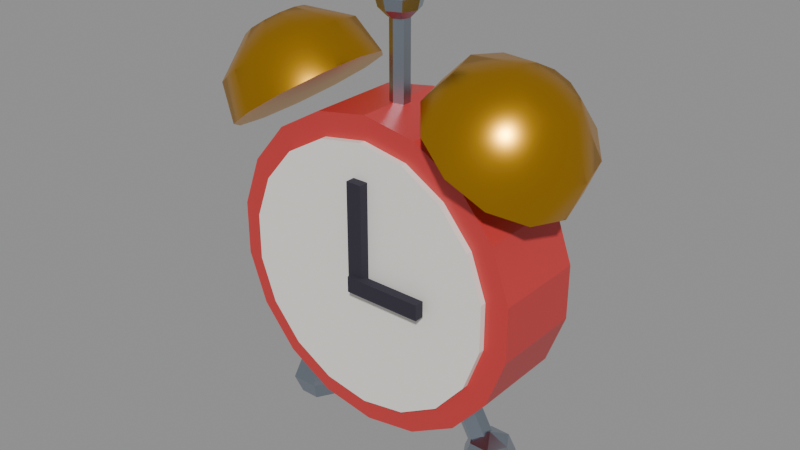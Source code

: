 # Source: clock-desk.blend  (saved by Blender 5.2.44; exported with 4.5.12 LTS)
import bpy
from mathutils import Matrix  # noqa: F401  (used for matrix-valued properties, if any)

bpy.ops.wm.read_factory_settings(use_empty=True)
scene = bpy.context.scene
scene.name = 'Scene'

# ---- collections
col_desk_clock = bpy.data.collections.new('Desk clock'); scene.collection.children.link(col_desk_clock)

# ---- materials (node trees are filled in below, after node groups)
mat_red_paint = bpy.data.materials.new('Red paint')
mat_red_paint.diffuse_color = (0.5776, 0.04231, 0.04231, 1.0)
mat_white_paint = bpy.data.materials.new('White paint')
mat_white_paint.diffuse_color = (0.8879, 0.8632, 0.807, 1.0)
mat_black_cloth = bpy.data.materials.new('Black cloth')
mat_black_cloth.diffuse_color = (0.02732, 0.02315, 0.03955, 1.0)
mat_black_cloth.roughness = 0.9
mat_gold = bpy.data.materials.new('Gold')
mat_gold.diffuse_color = (0.7835, 0.3968, 0.02315, 1.0)
mat_gold.roughness = 0.3
mat_gold.metallic = 1.0
mat_steel = bpy.data.materials.new('Steel')
mat_steel.diffuse_color = (0.402, 0.4621, 0.5457, 1.0)
mat_steel.roughness = 0.3
mat_steel.metallic = 1.0

# ---- material node trees
mat_red_paint.use_nodes = True; mat_red_paint.node_tree.nodes.clear()
_N = mat_red_paint.node_tree.nodes; _L = mat_red_paint.node_tree.links
n0 = _N.new('ShaderNodeBsdfPrincipled'); n0.name = 'Principled BSDF'; n0.location = (-200, 100)
n0.inputs[0].default_value = (0.5776, 0.04231, 0.04231, 1.0)
n0.inputs[2].default_value = 0.4
n0.inputs[10].default_value = 0.005
n1 = _N.new('ShaderNodeOutputMaterial'); n1.name = 'Material Output'; n1.location = (200, 100)
_L.new(n0.outputs[0], n1.inputs[0])
n1.is_active_output = True
mat_white_paint.use_nodes = True; mat_white_paint.node_tree.nodes.clear()
_N = mat_white_paint.node_tree.nodes; _L = mat_white_paint.node_tree.links
n0 = _N.new('ShaderNodeBsdfPrincipled'); n0.name = 'Principled BSDF'; n0.location = (-200, 100)
n0.inputs[0].default_value = (0.8879, 0.8632, 0.807, 1.0)
n0.inputs[2].default_value = 0.4
n0.inputs[10].default_value = 0.005
n1 = _N.new('ShaderNodeOutputMaterial'); n1.name = 'Material Output'; n1.location = (200, 100)
_L.new(n0.outputs[0], n1.inputs[0])
n1.is_active_output = True
mat_black_cloth.use_nodes = True; mat_black_cloth.node_tree.nodes.clear()
_N = mat_black_cloth.node_tree.nodes; _L = mat_black_cloth.node_tree.links
n0 = _N.new('ShaderNodeBsdfPrincipled'); n0.name = 'Principled BSDF'; n0.location = (-200, 100)
n0.inputs[0].default_value = (0.02732, 0.02315, 0.03955, 1.0)
n0.inputs[2].default_value = 0.9
n0.inputs[10].default_value = 0.005
n1 = _N.new('ShaderNodeOutputMaterial'); n1.name = 'Material Output'; n1.location = (200, 100)
_L.new(n0.outputs[0], n1.inputs[0])
n1.is_active_output = True
mat_gold.use_nodes = True; mat_gold.node_tree.nodes.clear()
_N = mat_gold.node_tree.nodes; _L = mat_gold.node_tree.links
n0 = _N.new('ShaderNodeBsdfPrincipled'); n0.name = 'Principled BSDF'; n0.location = (-200, 100)
n0.inputs[0].default_value = (0.7835, 0.3968, 0.02315, 1.0)
n0.inputs[1].default_value = 1.0
n0.inputs[2].default_value = 0.3
n0.inputs[10].default_value = 0.005
n1 = _N.new('ShaderNodeOutputMaterial'); n1.name = 'Material Output'; n1.location = (200, 100)
_L.new(n0.outputs[0], n1.inputs[0])
n1.is_active_output = True
mat_steel.use_nodes = True; mat_steel.node_tree.nodes.clear()
_N = mat_steel.node_tree.nodes; _L = mat_steel.node_tree.links
n0 = _N.new('ShaderNodeBsdfPrincipled'); n0.name = 'Principled BSDF'; n0.location = (-200, 100)
n0.inputs[0].default_value = (0.402, 0.4621, 0.5457, 1.0)
n0.inputs[1].default_value = 1.0
n0.inputs[2].default_value = 0.3
n0.inputs[10].default_value = 0.005
n1 = _N.new('ShaderNodeOutputMaterial'); n1.name = 'Material Output'; n1.location = (200, 100)
_L.new(n0.outputs[0], n1.inputs[0])
n1.is_active_output = True

# ---- meshes
me_clock_body = bpy.data.meshes.new('Clock body')
me_clock_body.from_pydata([(0.09848, 0.03, 0.1474), (0.0866, 0.03, 0.18), (0.06428, 0.03, 0.2066), (0.0342, 0.03, 0.224), (6.123e-18, 0.03, 0.23), (-0.0342, 0.03, 0.224), (-0.06428, 0.03, 0.2066), (-0.0866, 0.03, 0.18), (-0.09848, 0.03, 0.1474), (-0.09848, 0.03, 0.1126), (-0.0866, 0.03, 0.08), (-0.06428, 0.03, 0.0534), (-0.0342, 0.03, 0.03603), (-1.837e-17, 0.03, 0.03), (0.0342, 0.03, 0.03603), (0.06428, 0.03, 0.0534), (0.0866, 0.03, 0.08), (0.09848, 0.03, 0.1126), (0.09848, -0.03, 0.1474), (0.0866, -0.03, 0.18), (0.06428, -0.03, 0.2066), (0.0342, -0.03, 0.224), (6.123e-18, -0.03, 0.23), (-0.0342, -0.03, 0.224), (-0.06428, -0.03, 0.2066), (-0.0866, -0.03, 0.18), (-0.09848, -0.03, 0.1474), (-0.09848, -0.03, 0.1126), (-0.0866, -0.03, 0.08), (-0.06428, -0.03, 0.0534), (-0.0342, -0.03, 0.03603), (-1.837e-17, -0.03, 0.03), (0.0342, -0.03, 0.03603), (0.06428, -0.03, 0.0534), (0.0866, -0.03, 0.08), (0.09848, -0.03, 0.1126)], [], [(0, 1, 19, 18), (1, 2, 20, 19), (2, 3, 21, 20), (3, 4, 22, 21), (4, 5, 23, 22), (5, 6, 24, 23), (6, 7, 25, 24), (7, 8, 26, 25), (8, 9, 27, 26), (9, 10, 28, 27), (10, 11, 29, 28), (11, 12, 30, 29), (12, 13, 31, 30), (13, 14, 32, 31), (14, 15, 33, 32), (15, 16, 34, 33), (16, 17, 35, 34), (17, 0, 18, 35), (17, 16, 15, 14, 13, 12, 11, 10, 9, 8, 7, 6, 5, 4, 3, 2, 1, 0), (18, 19, 20, 21, 22, 23, 24, 25, 26, 27, 28, 29, 30, 31, 32, 33, 34, 35)])
me_clock_body.materials.append(mat_red_paint)
me_clock_body.update()
me_clock_face = bpy.data.meshes.new('Clock face')
me_clock_face.from_pydata([(0.08371, -0.024, 0.1448), (0.07361, -0.024, 0.1725), (0.05464, -0.024, 0.1951), (0.02907, -0.024, 0.2099), (5.205e-18, -0.024, 0.215), (-0.02907, -0.024, 0.2099), (-0.05464, -0.024, 0.1951), (-0.07361, -0.024, 0.1725), (-0.08371, -0.024, 0.1448), (-0.08371, -0.024, 0.1152), (-0.07361, -0.024, 0.0875), (-0.05464, -0.024, 0.06489), (-0.02907, -0.024, 0.05013), (-1.561e-17, -0.024, 0.045), (0.02907, -0.024, 0.05013), (0.05464, -0.024, 0.06489), (0.07361, -0.024, 0.0875), (0.08371, -0.024, 0.1152), (0.08371, -0.034, 0.1448), (0.07361, -0.034, 0.1725), (0.05464, -0.034, 0.1951), (0.02907, -0.034, 0.2099), (5.205e-18, -0.034, 0.215), (-0.02907, -0.034, 0.2099), (-0.05464, -0.034, 0.1951), (-0.07361, -0.034, 0.1725), (-0.08371, -0.034, 0.1448), (-0.08371, -0.034, 0.1152), (-0.07361, -0.034, 0.0875), (-0.05464, -0.034, 0.06489), (-0.02907, -0.034, 0.05013), (-1.561e-17, -0.034, 0.045), (0.02907, -0.034, 0.05013), (0.05464, -0.034, 0.06489), (0.07361, -0.034, 0.0875), (0.08371, -0.034, 0.1152)], [], [(0, 1, 19, 18), (1, 2, 20, 19), (2, 3, 21, 20), (3, 4, 22, 21), (4, 5, 23, 22), (5, 6, 24, 23), (6, 7, 25, 24), (7, 8, 26, 25), (8, 9, 27, 26), (9, 10, 28, 27), (10, 11, 29, 28), (11, 12, 30, 29), (12, 13, 31, 30), (13, 14, 32, 31), (14, 15, 33, 32), (15, 16, 34, 33), (16, 17, 35, 34), (17, 0, 18, 35), (17, 16, 15, 14, 13, 12, 11, 10, 9, 8, 7, 6, 5, 4, 3, 2, 1, 0), (18, 19, 20, 21, 22, 23, 24, 25, 26, 27, 28, 29, 30, 31, 32, 33, 34, 35)])
me_clock_face.materials.append(mat_white_paint)
me_clock_face.update()
me_clock_hands = bpy.data.meshes.new('Clock hands')
me_clock_hands.from_pydata([(-0.005, -0.04, 0.128), (0.005, -0.04, 0.128), (0.005, -0.034, 0.128), (-0.005, -0.034, 0.128), (-0.005, -0.04, 0.193), (0.005, -0.04, 0.193), (0.005, -0.034, 0.193), (-0.005, -0.034, 0.193), (-0.003, -0.043, 0.125), (0.047, -0.043, 0.125), (0.047, -0.037, 0.125), (-0.003, -0.037, 0.125), (-0.003, -0.043, 0.135), (0.047, -0.043, 0.135), (0.047, -0.037, 0.135), (-0.003, -0.037, 0.135)], [], [(0, 3, 2, 1), (4, 5, 6, 7), (0, 1, 5, 4), (1, 2, 6, 5), (2, 3, 7, 6), (3, 0, 4, 7), (8, 11, 10, 9), (12, 13, 14, 15), (8, 9, 13, 12), (9, 10, 14, 13), (10, 11, 15, 14), (11, 8, 12, 15)])
me_clock_hands.materials.append(mat_black_cloth)
me_clock_hands.update()
me_clock_bells = bpy.data.meshes.new('Clock bells')
me_clock_bells.from_pydata([(-0.07, 0.0, 0.22), (-0.02904, 0.0, 0.2487), (-0.03453, 0.025, 0.2448), (-0.04952, 0.0433, 0.2343), (-0.07, 0.05, 0.22), (-0.09048, 0.0433, 0.2057), (-0.1055, 0.025, 0.1952), (-0.111, 6.123e-18, 0.1913), (-0.1055, -0.025, 0.1952), (-0.09048, -0.0433, 0.2057), (-0.07, -0.05, 0.22), (-0.04952, -0.0433, 0.2343), (-0.03453, -0.025, 0.2448), (-0.04748, 0.0, 0.2663), (-0.05242, 0.0225, 0.2628), (-0.06591, 0.03897, 0.2534), (-0.08434, 0.045, 0.2405), (-0.1028, 0.03897, 0.2276), (-0.1163, 0.0225, 0.2181), (-0.1212, 5.511e-18, 0.2147), (-0.1163, -0.0225, 0.2181), (-0.1028, -0.03897, 0.2276), (-0.08434, -0.045, 0.2405), (-0.06591, -0.03897, 0.2534), (-0.05242, -0.0225, 0.2628), (-0.07943, 0.0, 0.2683), (-0.08162, 0.01, 0.2668), (-0.08762, 0.01732, 0.2626), (-0.09581, 0.02, 0.2569), (-0.104, 0.01732, 0.2511), (-0.11, 0.01, 0.2469), (-0.1122, 2.449e-18, 0.2454), (-0.11, -0.01, 0.2469), (-0.104, -0.01732, 0.2511), (-0.09581, -0.02, 0.2569), (-0.08762, -0.01732, 0.2626), (-0.08162, -0.01, 0.2668), (-0.09753, 0.0, 0.2593), (0.07, 0.0, 0.22), (0.111, 0.0, 0.1913), (0.1055, 0.025, 0.1952), (0.09048, 0.0433, 0.2057), (0.07, 0.05, 0.22), (0.04952, 0.0433, 0.2343), (0.03453, 0.025, 0.2448), (0.02904, 6.123e-18, 0.2487), (0.03453, -0.025, 0.2448), (0.04952, -0.0433, 0.2343), (0.07, -0.05, 0.22), (0.09048, -0.0433, 0.2057), (0.1055, -0.025, 0.1952), (0.1212, 0.0, 0.2147), (0.1163, 0.0225, 0.2181), (0.1028, 0.03897, 0.2276), (0.08434, 0.045, 0.2405), (0.06591, 0.03897, 0.2534), (0.05242, 0.0225, 0.2628), (0.04748, 5.511e-18, 0.2663), (0.05242, -0.0225, 0.2628), (0.06591, -0.03897, 0.2534), (0.08434, -0.045, 0.2405), (0.1028, -0.03897, 0.2276), (0.1163, -0.0225, 0.2181), (0.1122, 0.0, 0.2454), (0.11, 0.01, 0.2469), (0.104, 0.01732, 0.2511), (0.09581, 0.02, 0.2569), (0.08762, 0.01732, 0.2626), (0.08162, 0.01, 0.2668), (0.07943, 2.449e-18, 0.2683), (0.08162, -0.01, 0.2668), (0.08762, -0.01732, 0.2626), (0.09581, -0.02, 0.2569), (0.104, -0.01732, 0.2511), (0.11, -0.01, 0.2469), (0.09753, 0.0, 0.2593)], [], [(0, 2, 1), (0, 3, 2), (0, 4, 3), (0, 5, 4), (0, 6, 5), (0, 7, 6), (0, 8, 7), (0, 9, 8), (0, 10, 9), (0, 11, 10), (0, 12, 11), (0, 1, 12), (1, 2, 14, 13), (2, 3, 15, 14), (3, 4, 16, 15), (4, 5, 17, 16), (5, 6, 18, 17), (6, 7, 19, 18), (7, 8, 20, 19), (8, 9, 21, 20), (9, 10, 22, 21), (10, 11, 23, 22), (11, 12, 24, 23), (12, 1, 13, 24), (13, 14, 26, 25), (14, 15, 27, 26), (15, 16, 28, 27), (16, 17, 29, 28), (17, 18, 30, 29), (18, 19, 31, 30), (19, 20, 32, 31), (20, 21, 33, 32), (21, 22, 34, 33), (22, 23, 35, 34), (23, 24, 36, 35), (24, 13, 25, 36), (25, 26, 37), (26, 27, 37), (27, 28, 37), (28, 29, 37), (29, 30, 37), (30, 31, 37), (31, 32, 37), (32, 33, 37), (33, 34, 37), (34, 35, 37), (35, 36, 37), (36, 25, 37), (38, 40, 39), (38, 41, 40), (38, 42, 41), (38, 43, 42), (38, 44, 43), (38, 45, 44), (38, 46, 45), (38, 47, 46), (38, 48, 47), (38, 49, 48), (38, 50, 49), (38, 39, 50), (39, 40, 52, 51), (40, 41, 53, 52), (41, 42, 54, 53), (42, 43, 55, 54), (43, 44, 56, 55), (44, 45, 57, 56), (45, 46, 58, 57), (46, 47, 59, 58), (47, 48, 60, 59), (48, 49, 61, 60), (49, 50, 62, 61), (50, 39, 51, 62), (51, 52, 64, 63), (52, 53, 65, 64), (53, 54, 66, 65), (54, 55, 67, 66), (55, 56, 68, 67), (56, 57, 69, 68), (57, 58, 70, 69), (58, 59, 71, 70), (59, 60, 72, 71), (60, 61, 73, 72), (61, 62, 74, 73), (62, 51, 63, 74), (63, 64, 75), (64, 65, 75), (65, 66, 75), (66, 67, 75), (67, 68, 75), (68, 69, 75), (69, 70, 75), (70, 71, 75), (71, 72, 75), (72, 73, 75), (73, 74, 75), (74, 63, 75)])
me_clock_bells.polygons.foreach_set('use_smooth', [True] * 96)
_k = set([(1, 2), (1, 12), (2, 3), (3, 4), (4, 5), (5, 6), (6, 7), (7, 8), (8, 9), (9, 10), (10, 11), (11, 12), (39, 40), (39, 50), (40, 41), (41, 42), (42, 43), (43, 44), (44, 45), (45, 46), (46, 47), (47, 48), (48, 49), (49, 50)])
me_clock_bells.attributes.new('sharp_edge', 'BOOLEAN', 'EDGE').data.foreach_set('value', [ (min(e.vertices), max(e.vertices)) in _k for e in me_clock_bells.edges])
me_clock_bells.materials.append(mat_gold)
me_clock_bells.update()
me_clock_hammer = bpy.data.meshes.new('Clock hammer')
me_clock_hammer.from_pydata([(0.0, 0.006, 0.225), (-0.005196, 0.003, 0.225), (-0.005196, -0.003, 0.225), (-7.348e-19, -0.006, 0.225), (0.005196, -0.003, 0.225), (0.005196, 0.003, 0.225), (0.0, 0.006, 0.29), (-0.005196, 0.003, 0.29), (-0.005196, -0.003, 0.29), (-7.348e-19, -0.006, 0.29), (0.005196, -0.003, 0.29), (0.005196, 0.003, 0.29), (0.0, 0.0, 0.276), (0.007, 0.0, 0.2779), (0.00495, 0.00495, 0.2779), (4.286e-19, 0.007, 0.2779), (-0.00495, 0.00495, 0.2779), (-0.007, 8.573e-19, 0.2779), (-0.00495, -0.00495, 0.2779), (-1.286e-18, -0.007, 0.2779), (0.00495, -0.00495, 0.2779), (0.01212, 0.0, 0.283), (0.008573, 0.008573, 0.283), (7.424e-19, 0.01212, 0.283), (-0.008573, 0.008573, 0.283), (-0.01212, 1.485e-18, 0.283), (-0.008573, -0.008573, 0.283), (-2.227e-18, -0.01212, 0.283), (0.008573, -0.008573, 0.283), (0.014, 0.0, 0.29), (0.009899, 0.009899, 0.29), (8.573e-19, 0.014, 0.29), (-0.009899, 0.009899, 0.29), (-0.014, 1.715e-18, 0.29), (-0.009899, -0.009899, 0.29), (-2.572e-18, -0.014, 0.29), (0.009899, -0.009899, 0.29), (0.01212, 0.0, 0.297), (0.008573, 0.008573, 0.297), (7.424e-19, 0.01212, 0.297), (-0.008573, 0.008573, 0.297), (-0.01212, 1.485e-18, 0.297), (-0.008573, -0.008573, 0.297), (-2.227e-18, -0.01212, 0.297), (0.008573, -0.008573, 0.297), (0.007, 0.0, 0.3021), (0.00495, 0.00495, 0.3021), (4.286e-19, 0.007, 0.3021), (-0.00495, 0.00495, 0.3021), (-0.007, 8.573e-19, 0.3021), (-0.00495, -0.00495, 0.3021), (-1.286e-18, -0.007, 0.3021), (0.00495, -0.00495, 0.3021), (0.0, 0.0, 0.304)], [], [(0, 1, 7, 6), (1, 2, 8, 7), (2, 3, 9, 8), (3, 4, 10, 9), (4, 5, 11, 10), (5, 0, 6, 11), (5, 4, 3, 2, 1, 0), (6, 7, 8, 9, 10, 11), (12, 14, 13), (12, 15, 14), (12, 16, 15), (12, 17, 16), (12, 18, 17), (12, 19, 18), (12, 20, 19), (12, 13, 20), (13, 14, 22, 21), (14, 15, 23, 22), (15, 16, 24, 23), (16, 17, 25, 24), (17, 18, 26, 25), (18, 19, 27, 26), (19, 20, 28, 27), (20, 13, 21, 28), (21, 22, 30, 29), (22, 23, 31, 30), (23, 24, 32, 31), (24, 25, 33, 32), (25, 26, 34, 33), (26, 27, 35, 34), (27, 28, 36, 35), (28, 21, 29, 36), (29, 30, 38, 37), (30, 31, 39, 38), (31, 32, 40, 39), (32, 33, 41, 40), (33, 34, 42, 41), (34, 35, 43, 42), (35, 36, 44, 43), (36, 29, 37, 44), (37, 38, 46, 45), (38, 39, 47, 46), (39, 40, 48, 47), (40, 41, 49, 48), (41, 42, 50, 49), (42, 43, 51, 50), (43, 44, 52, 51), (44, 37, 45, 52), (45, 46, 53), (46, 47, 53), (47, 48, 53), (48, 49, 53), (49, 50, 53), (50, 51, 53), (51, 52, 53), (52, 45, 53)])
me_clock_hammer.materials.append(mat_steel)
me_clock_hammer.update()
me_clock_feet = bpy.data.meshes.new('Clock feet')
me_clock_feet.from_pydata([(-0.07, 0.0, 0.0), (-0.05727, 0.0, 0.005272), (-0.06364, 0.01102, 0.005272), (-0.07636, 0.01102, 0.005272), (-0.08273, 1.559e-18, 0.005272), (-0.07636, -0.01102, 0.005272), (-0.06364, -0.01102, 0.005272), (-0.052, 0.0, 0.018), (-0.061, 0.01559, 0.018), (-0.079, 0.01559, 0.018), (-0.088, 2.204e-18, 0.018), (-0.079, -0.01559, 0.018), (-0.061, -0.01559, 0.018), (-0.05727, 0.0, 0.03073), (-0.06364, 0.01102, 0.03073), (-0.07636, 0.01102, 0.03073), (-0.08273, 1.559e-18, 0.03073), (-0.07636, -0.01102, 0.03073), (-0.06364, -0.01102, 0.03073), (-0.07, 0.0, 0.036), (-0.05, 0.008, 0.053), (-0.04398, 0.004, 0.04956), (-0.04398, -0.004, 0.04956), (-0.05, -0.008, 0.053), (-0.05602, -0.004, 0.05644), (-0.05602, 0.004, 0.05644), (-0.07, 0.008, 0.018), (-0.06398, 0.004, 0.01456), (-0.06398, -0.004, 0.01456), (-0.07, -0.008, 0.018), (-0.07602, -0.004, 0.02144), (-0.07602, 0.004, 0.02144), (0.07, 0.0, 0.0), (0.08273, 0.0, 0.005272), (0.07636, 0.01102, 0.005272), (0.06364, 0.01102, 0.005272), (0.05727, 1.559e-18, 0.005272), (0.06364, -0.01102, 0.005272), (0.07636, -0.01102, 0.005272), (0.088, 0.0, 0.018), (0.079, 0.01559, 0.018), (0.061, 0.01559, 0.018), (0.052, 2.204e-18, 0.018), (0.061, -0.01559, 0.018), (0.079, -0.01559, 0.018), (0.08273, 0.0, 0.03073), (0.07636, 0.01102, 0.03073), (0.06364, 0.01102, 0.03073), (0.05727, 1.559e-18, 0.03073), (0.06364, -0.01102, 0.03073), (0.07636, -0.01102, 0.03073), (0.07, 0.0, 0.036), (0.05, -0.008, 0.053), (0.04398, -0.004, 0.04956), (0.04398, 0.004, 0.04956), (0.05, 0.008, 0.053), (0.05602, 0.004, 0.05644), (0.05602, -0.004, 0.05644), (0.07, -0.008, 0.018), (0.06398, -0.004, 0.01456), (0.06398, 0.004, 0.01456), (0.07, 0.008, 0.018), (0.07602, 0.004, 0.02144), (0.07602, -0.004, 0.02144)], [], [(0, 2, 1), (0, 3, 2), (0, 4, 3), (0, 5, 4), (0, 6, 5), (0, 1, 6), (1, 2, 8, 7), (2, 3, 9, 8), (3, 4, 10, 9), (4, 5, 11, 10), (5, 6, 12, 11), (6, 1, 7, 12), (7, 8, 14, 13), (8, 9, 15, 14), (9, 10, 16, 15), (10, 11, 17, 16), (11, 12, 18, 17), (12, 7, 13, 18), (13, 14, 19), (14, 15, 19), (15, 16, 19), (16, 17, 19), (17, 18, 19), (18, 13, 19), (20, 21, 27, 26), (21, 22, 28, 27), (22, 23, 29, 28), (23, 24, 30, 29), (24, 25, 31, 30), (25, 20, 26, 31), (25, 24, 23, 22, 21, 20), (26, 27, 28, 29, 30, 31), (32, 34, 33), (32, 35, 34), (32, 36, 35), (32, 37, 36), (32, 38, 37), (32, 33, 38), (33, 34, 40, 39), (34, 35, 41, 40), (35, 36, 42, 41), (36, 37, 43, 42), (37, 38, 44, 43), (38, 33, 39, 44), (39, 40, 46, 45), (40, 41, 47, 46), (41, 42, 48, 47), (42, 43, 49, 48), (43, 44, 50, 49), (44, 39, 45, 50), (45, 46, 51), (46, 47, 51), (47, 48, 51), (48, 49, 51), (49, 50, 51), (50, 45, 51), (52, 53, 59, 58), (53, 54, 60, 59), (54, 55, 61, 60), (55, 56, 62, 61), (56, 57, 63, 62), (57, 52, 58, 63), (57, 56, 55, 54, 53, 52), (58, 59, 60, 61, 62, 63)])
me_clock_feet.materials.append(mat_steel)
me_clock_feet.update()

# ---- objects
ob_clock_pivot = bpy.data.objects.new('Clock pivot', None)
ob_clock_body = bpy.data.objects.new('Clock body', me_clock_body)
ob_clock_face = bpy.data.objects.new('Clock face', me_clock_face)
ob_clock_hands = bpy.data.objects.new('Clock hands', me_clock_hands)
ob_clock_bells = bpy.data.objects.new('Clock bells', me_clock_bells)
ob_clock_hammer = bpy.data.objects.new('Clock hammer', me_clock_hammer)
ob_clock_feet = bpy.data.objects.new('Clock feet', me_clock_feet)

# ---- transforms, parenting, visibility, modifiers, constraints
ob_clock_pivot.location = (0.0, 0.0, 0.0)
ob_clock_pivot.empty_display_size = 0.1
ob_clock_body.parent = ob_clock_pivot
ob_clock_body.location = (0.0, 0.0, 0.0)
ob_clock_face.parent = ob_clock_pivot
ob_clock_face.location = (0.0, 0.0, 0.0)
ob_clock_hands.parent = ob_clock_pivot
ob_clock_hands.location = (0.0, 0.0, 0.0)
ob_clock_bells.parent = ob_clock_pivot
ob_clock_bells.location = (0.0, 0.0, 0.0)
ob_clock_hammer.parent = ob_clock_pivot
ob_clock_hammer.location = (0.0, 0.0, 0.0)
ob_clock_feet.parent = ob_clock_pivot
ob_clock_feet.location = (0.0, 0.0, 0.0)

# ---- collection membership
col_desk_clock.objects.link(ob_clock_pivot)
col_desk_clock.objects.link(ob_clock_body)
col_desk_clock.objects.link(ob_clock_face)
col_desk_clock.objects.link(ob_clock_hands)
col_desk_clock.objects.link(ob_clock_bells)
col_desk_clock.objects.link(ob_clock_hammer)
col_desk_clock.objects.link(ob_clock_feet)

# ---- scene / render settings (as saved in the file)
scene.frame_start = 1; scene.frame_end = 9; scene.frame_set(1)
scene.render.engine = 'BLENDER_EEVEE_NEXT'
scene.render.bake_bias = 0.0
scene.render.bake_samples = 0
scene.render.compositor_device = 'GPU'
scene.eevee.use_volume_custom_range = False
scene.eevee.fast_gi_thickness_near = 0.1
scene.eevee.fast_gi_thickness_far = 0.0
scene.eevee.ray_tracing_options.screen_trace_thickness = 0.1
bpy.context.view_layer.update()

# ---- added for rendering (the .blend has no active camera and no usable light): camera, sun + grey world if the file has none
cam_auto = bpy.data.cameras.new('AutoCamera')
cam_auto.lens = 50.0
cam_auto.sensor_width = 36.0
cam_auto.clip_end = 1000.0
ob_auto_camera = bpy.data.objects.new('AutoCamera', cam_auto)
scene.collection.objects.link(ob_auto_camera)
ob_auto_camera.location = (0.371446, -0.445736, 0.449157)
ob_auto_camera.rotation_euler = (1.09748, -7.21219e-08, 0.694738)
scene.camera = ob_auto_camera
light_auto_sun = bpy.data.lights.new('AutoSun', 'SUN')
light_auto_sun.energy = 3.0
light_auto_sun.angle = 0.0523599
ob_auto_sun = bpy.data.objects.new('AutoSun', light_auto_sun)
scene.collection.objects.link(ob_auto_sun)
ob_auto_sun.rotation_euler = (0.872665, 0.174533, 0.523599)
if scene.world is None:
    world_auto = bpy.data.worlds.new('AutoWorld')
    world_auto.color = (0.3, 0.3, 0.3)
    scene.world = world_auto
bpy.context.view_layer.update()
